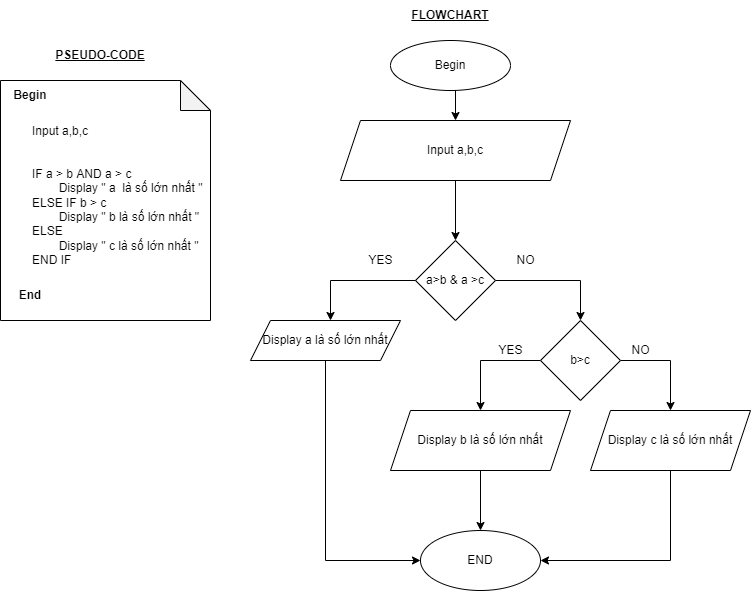

The diagram above was exported from draw.io. Its source (the exported page's mxGraphModel, read from the mxfile embedded in the PNG):
<mxGraphModel dx="1038" dy="547" grid="1" gridSize="10" guides="1" tooltips="1" connect="1" arrows="1" fold="1" page="1" pageScale="1" pageWidth="850" pageHeight="1100" math="0" shadow="0">
  <root>
    <mxCell id="0" />
    <mxCell id="1" parent="0" />
    <mxCell id="D63Y8OkeX6tTiN3wX5oD-7" style="edgeStyle=orthogonalEdgeStyle;rounded=0;orthogonalLoop=1;jettySize=auto;html=1;exitX=0.5;exitY=1;exitDx=0;exitDy=0;entryX=0.5;entryY=0;entryDx=0;entryDy=0;" edge="1" parent="1" source="D63Y8OkeX6tTiN3wX5oD-1" target="D63Y8OkeX6tTiN3wX5oD-3">
      <mxGeometry relative="1" as="geometry" />
    </mxCell>
    <mxCell id="D63Y8OkeX6tTiN3wX5oD-1" value="Begin" style="ellipse;whiteSpace=wrap;html=1;" vertex="1" parent="1">
      <mxGeometry x="480" y="70" width="120" height="50" as="geometry" />
    </mxCell>
    <mxCell id="D63Y8OkeX6tTiN3wX5oD-8" style="edgeStyle=orthogonalEdgeStyle;rounded=0;orthogonalLoop=1;jettySize=auto;html=1;exitX=0.5;exitY=1;exitDx=0;exitDy=0;" edge="1" parent="1" source="D63Y8OkeX6tTiN3wX5oD-3">
      <mxGeometry relative="1" as="geometry">
        <mxPoint x="545" y="270" as="targetPoint" />
      </mxGeometry>
    </mxCell>
    <mxCell id="D63Y8OkeX6tTiN3wX5oD-3" value="Input a,b,c" style="shape=parallelogram;perimeter=parallelogramPerimeter;whiteSpace=wrap;html=1;fixedSize=1;" vertex="1" parent="1">
      <mxGeometry x="430" y="150" width="230" height="60" as="geometry" />
    </mxCell>
    <mxCell id="D63Y8OkeX6tTiN3wX5oD-11" value="" style="shape=note;whiteSpace=wrap;html=1;backgroundOutline=1;darkOpacity=0.05;" vertex="1" parent="1">
      <mxGeometry x="90" y="110" width="210" height="240" as="geometry" />
    </mxCell>
    <mxCell id="D63Y8OkeX6tTiN3wX5oD-12" value="&lt;b&gt;Begin&lt;/b&gt;" style="text;html=1;strokeColor=none;fillColor=none;align=center;verticalAlign=middle;whiteSpace=wrap;rounded=0;" vertex="1" parent="1">
      <mxGeometry x="90" y="110" width="60" height="30" as="geometry" />
    </mxCell>
    <mxCell id="D63Y8OkeX6tTiN3wX5oD-13" value="&lt;b&gt;End&lt;/b&gt;" style="text;html=1;strokeColor=none;fillColor=none;align=center;verticalAlign=middle;whiteSpace=wrap;rounded=0;" vertex="1" parent="1">
      <mxGeometry x="90" y="310" width="60" height="30" as="geometry" />
    </mxCell>
    <mxCell id="D63Y8OkeX6tTiN3wX5oD-14" value="Input a,b,c&lt;br&gt;&lt;br&gt;&lt;br&gt;IF a &amp;gt; b AND a &amp;gt; c&amp;nbsp;&lt;br&gt;&lt;span style=&quot;white-space: pre&quot;&gt;&#09;&lt;/span&gt;Display &quot; a&amp;nbsp; là số lớn nhất &quot;&lt;br&gt;ELSE IF b &amp;gt; c&lt;br&gt;&lt;span style=&quot;white-space: pre&quot;&gt;&#09;&lt;/span&gt;Display &quot; b là số lớn nhất &quot;&lt;br&gt;ELSE&amp;nbsp;&lt;br&gt;&lt;span style=&quot;white-space: pre&quot;&gt;&#09;&lt;/span&gt;Display &quot; c là số lớn nhất &quot;&lt;br&gt;END IF&lt;br&gt;" style="text;html=1;strokeColor=none;fillColor=none;align=left;verticalAlign=middle;whiteSpace=wrap;rounded=0;" vertex="1" parent="1">
      <mxGeometry x="120" y="150" width="180" height="150" as="geometry" />
    </mxCell>
    <mxCell id="D63Y8OkeX6tTiN3wX5oD-15" value="&lt;b&gt;&lt;u&gt;PSEUDO-CODE&lt;/u&gt;&lt;/b&gt;" style="text;html=1;strokeColor=none;fillColor=none;align=center;verticalAlign=middle;whiteSpace=wrap;rounded=0;" vertex="1" parent="1">
      <mxGeometry x="90" y="70" width="200" height="30" as="geometry" />
    </mxCell>
    <mxCell id="D63Y8OkeX6tTiN3wX5oD-16" value="&lt;b&gt;&lt;u&gt;FLOWCHART&lt;/u&gt;&lt;/b&gt;" style="text;html=1;strokeColor=none;fillColor=none;align=center;verticalAlign=middle;whiteSpace=wrap;rounded=0;" vertex="1" parent="1">
      <mxGeometry x="440" y="30" width="200" height="30" as="geometry" />
    </mxCell>
    <mxCell id="D63Y8OkeX6tTiN3wX5oD-19" style="edgeStyle=orthogonalEdgeStyle;rounded=0;orthogonalLoop=1;jettySize=auto;html=1;exitX=1;exitY=0.5;exitDx=0;exitDy=0;" edge="1" parent="1" source="D63Y8OkeX6tTiN3wX5oD-17">
      <mxGeometry relative="1" as="geometry">
        <mxPoint x="670" y="350" as="targetPoint" />
        <Array as="points">
          <mxPoint x="670" y="310" />
          <mxPoint x="670" y="350" />
        </Array>
      </mxGeometry>
    </mxCell>
    <mxCell id="D63Y8OkeX6tTiN3wX5oD-17" value="a&amp;gt;b &amp;amp; a &amp;gt;c" style="rhombus;whiteSpace=wrap;html=1;" vertex="1" parent="1">
      <mxGeometry x="505" y="270" width="80" height="80" as="geometry" />
    </mxCell>
    <mxCell id="D63Y8OkeX6tTiN3wX5oD-18" value="" style="endArrow=classic;html=1;rounded=0;exitX=0;exitY=0.5;exitDx=0;exitDy=0;" edge="1" parent="1" source="D63Y8OkeX6tTiN3wX5oD-17">
      <mxGeometry width="50" height="50" relative="1" as="geometry">
        <mxPoint x="400" y="360" as="sourcePoint" />
        <mxPoint x="420" y="350" as="targetPoint" />
        <Array as="points">
          <mxPoint x="420" y="310" />
        </Array>
      </mxGeometry>
    </mxCell>
    <mxCell id="D63Y8OkeX6tTiN3wX5oD-20" value="YES" style="text;html=1;align=center;verticalAlign=middle;resizable=0;points=[];autosize=1;strokeColor=none;fillColor=none;" vertex="1" parent="1">
      <mxGeometry x="450" y="280" width="40" height="20" as="geometry" />
    </mxCell>
    <mxCell id="D63Y8OkeX6tTiN3wX5oD-21" value="NO" style="text;html=1;align=center;verticalAlign=middle;resizable=0;points=[];autosize=1;strokeColor=none;fillColor=none;" vertex="1" parent="1">
      <mxGeometry x="600" y="280" width="30" height="20" as="geometry" />
    </mxCell>
    <mxCell id="D63Y8OkeX6tTiN3wX5oD-31" style="edgeStyle=orthogonalEdgeStyle;rounded=0;orthogonalLoop=1;jettySize=auto;html=1;exitX=0.5;exitY=1;exitDx=0;exitDy=0;entryX=0;entryY=0.5;entryDx=0;entryDy=0;" edge="1" parent="1" source="D63Y8OkeX6tTiN3wX5oD-22" target="D63Y8OkeX6tTiN3wX5oD-34">
      <mxGeometry relative="1" as="geometry">
        <mxPoint x="530" y="590" as="targetPoint" />
        <Array as="points">
          <mxPoint x="415" y="590" />
        </Array>
      </mxGeometry>
    </mxCell>
    <mxCell id="D63Y8OkeX6tTiN3wX5oD-22" value="Display a là số lớn nhất" style="shape=parallelogram;perimeter=parallelogramPerimeter;whiteSpace=wrap;html=1;fixedSize=1;" vertex="1" parent="1">
      <mxGeometry x="340" y="350" width="150" height="40" as="geometry" />
    </mxCell>
    <mxCell id="D63Y8OkeX6tTiN3wX5oD-25" style="edgeStyle=orthogonalEdgeStyle;rounded=0;orthogonalLoop=1;jettySize=auto;html=1;exitX=0;exitY=0.5;exitDx=0;exitDy=0;" edge="1" parent="1" source="D63Y8OkeX6tTiN3wX5oD-24">
      <mxGeometry relative="1" as="geometry">
        <mxPoint x="570" y="440" as="targetPoint" />
      </mxGeometry>
    </mxCell>
    <mxCell id="D63Y8OkeX6tTiN3wX5oD-26" style="edgeStyle=orthogonalEdgeStyle;rounded=0;orthogonalLoop=1;jettySize=auto;html=1;exitX=1;exitY=0.5;exitDx=0;exitDy=0;" edge="1" parent="1" source="D63Y8OkeX6tTiN3wX5oD-24">
      <mxGeometry relative="1" as="geometry">
        <mxPoint x="760" y="440" as="targetPoint" />
      </mxGeometry>
    </mxCell>
    <mxCell id="D63Y8OkeX6tTiN3wX5oD-24" value="b&amp;gt;c" style="rhombus;whiteSpace=wrap;html=1;" vertex="1" parent="1">
      <mxGeometry x="630" y="350" width="80" height="80" as="geometry" />
    </mxCell>
    <mxCell id="D63Y8OkeX6tTiN3wX5oD-27" value="YES" style="text;html=1;align=center;verticalAlign=middle;resizable=0;points=[];autosize=1;strokeColor=none;fillColor=none;" vertex="1" parent="1">
      <mxGeometry x="580" y="370" width="40" height="20" as="geometry" />
    </mxCell>
    <mxCell id="D63Y8OkeX6tTiN3wX5oD-28" value="NO" style="text;html=1;align=center;verticalAlign=middle;resizable=0;points=[];autosize=1;strokeColor=none;fillColor=none;" vertex="1" parent="1">
      <mxGeometry x="715" y="370" width="30" height="20" as="geometry" />
    </mxCell>
    <mxCell id="D63Y8OkeX6tTiN3wX5oD-32" style="edgeStyle=orthogonalEdgeStyle;rounded=0;orthogonalLoop=1;jettySize=auto;html=1;exitX=0.5;exitY=1;exitDx=0;exitDy=0;" edge="1" parent="1" source="D63Y8OkeX6tTiN3wX5oD-29">
      <mxGeometry relative="1" as="geometry">
        <mxPoint x="570" y="560" as="targetPoint" />
      </mxGeometry>
    </mxCell>
    <mxCell id="D63Y8OkeX6tTiN3wX5oD-29" value="Display b là số lớn nhất" style="shape=parallelogram;perimeter=parallelogramPerimeter;whiteSpace=wrap;html=1;fixedSize=1;" vertex="1" parent="1">
      <mxGeometry x="480" y="440" width="180" height="60" as="geometry" />
    </mxCell>
    <mxCell id="D63Y8OkeX6tTiN3wX5oD-33" style="edgeStyle=orthogonalEdgeStyle;rounded=0;orthogonalLoop=1;jettySize=auto;html=1;exitX=0.5;exitY=1;exitDx=0;exitDy=0;" edge="1" parent="1" source="D63Y8OkeX6tTiN3wX5oD-30">
      <mxGeometry relative="1" as="geometry">
        <mxPoint x="630" y="590" as="targetPoint" />
        <Array as="points">
          <mxPoint x="760" y="590" />
          <mxPoint x="630" y="590" />
        </Array>
      </mxGeometry>
    </mxCell>
    <mxCell id="D63Y8OkeX6tTiN3wX5oD-30" value="Display c là số lớn nhất" style="shape=parallelogram;perimeter=parallelogramPerimeter;whiteSpace=wrap;html=1;fixedSize=1;" vertex="1" parent="1">
      <mxGeometry x="680" y="440" width="160" height="60" as="geometry" />
    </mxCell>
    <mxCell id="D63Y8OkeX6tTiN3wX5oD-34" value="END" style="ellipse;whiteSpace=wrap;html=1;" vertex="1" parent="1">
      <mxGeometry x="510" y="560" width="120" height="60" as="geometry" />
    </mxCell>
  </root>
</mxGraphModel>